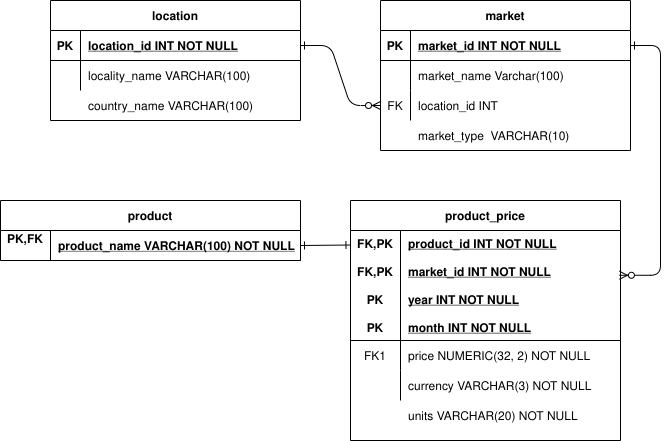

The diagram above was exported from draw.io. Its source (the exported page's mxGraphModel, read from the mxfile embedded in the PNG):
<mxGraphModel dx="782" dy="406" grid="1" gridSize="10" guides="1" tooltips="1" connect="1" arrows="1" fold="1" page="1" pageScale="1" pageWidth="850" pageHeight="1100" math="0" shadow="0" extFonts="Permanent Marker^https://fonts.googleapis.com/css?family=Permanent+Marker">
  <root>
    <mxCell id="0" />
    <mxCell id="1" parent="0" />
    <mxCell id="C-vyLk0tnHw3VtMMgP7b-1" value="" style="edgeStyle=entityRelationEdgeStyle;endArrow=ERzeroToMany;startArrow=ERone;endFill=1;startFill=0;entryX=0;entryY=0.5;entryDx=0;entryDy=0;" parent="1" source="C-vyLk0tnHw3VtMMgP7b-24" target="C-vyLk0tnHw3VtMMgP7b-9" edge="1">
      <mxGeometry width="100" height="100" relative="1" as="geometry">
        <mxPoint x="340" y="720" as="sourcePoint" />
        <mxPoint x="440" y="620" as="targetPoint" />
      </mxGeometry>
    </mxCell>
    <mxCell id="C-vyLk0tnHw3VtMMgP7b-12" value="" style="edgeStyle=entityRelationEdgeStyle;endArrow=ERzeroToMany;startArrow=ERone;endFill=1;startFill=0;entryX=0.996;entryY=0.407;entryDx=0;entryDy=0;entryPerimeter=0;" parent="1" source="C-vyLk0tnHw3VtMMgP7b-3" target="C-vyLk0tnHw3VtMMgP7b-14" edge="1">
      <mxGeometry width="100" height="100" relative="1" as="geometry">
        <mxPoint x="400" y="180" as="sourcePoint" />
        <mxPoint x="460" y="205" as="targetPoint" />
      </mxGeometry>
    </mxCell>
    <mxCell id="C-vyLk0tnHw3VtMMgP7b-2" value="market" style="shape=table;startSize=30;container=1;collapsible=1;childLayout=tableLayout;fixedRows=1;rowLines=0;fontStyle=1;align=center;resizeLast=1;" parent="1" vertex="1">
      <mxGeometry x="450" y="120" width="250" height="150" as="geometry" />
    </mxCell>
    <mxCell id="C-vyLk0tnHw3VtMMgP7b-3" value="" style="shape=partialRectangle;collapsible=0;dropTarget=0;pointerEvents=0;fillColor=none;points=[[0,0.5],[1,0.5]];portConstraint=eastwest;top=0;left=0;right=0;bottom=1;" parent="C-vyLk0tnHw3VtMMgP7b-2" vertex="1">
      <mxGeometry y="30" width="250" height="30" as="geometry" />
    </mxCell>
    <mxCell id="C-vyLk0tnHw3VtMMgP7b-4" value="PK" style="shape=partialRectangle;overflow=hidden;connectable=0;fillColor=none;top=0;left=0;bottom=0;right=0;fontStyle=1;" parent="C-vyLk0tnHw3VtMMgP7b-3" vertex="1">
      <mxGeometry width="30" height="30" as="geometry">
        <mxRectangle width="30" height="30" as="alternateBounds" />
      </mxGeometry>
    </mxCell>
    <mxCell id="C-vyLk0tnHw3VtMMgP7b-5" value="market_id INT NOT NULL " style="shape=partialRectangle;overflow=hidden;connectable=0;fillColor=none;top=0;left=0;bottom=0;right=0;align=left;spacingLeft=6;fontStyle=5;" parent="C-vyLk0tnHw3VtMMgP7b-3" vertex="1">
      <mxGeometry x="30" width="220" height="30" as="geometry">
        <mxRectangle width="220" height="30" as="alternateBounds" />
      </mxGeometry>
    </mxCell>
    <mxCell id="C-vyLk0tnHw3VtMMgP7b-6" value="" style="shape=partialRectangle;collapsible=0;dropTarget=0;pointerEvents=0;fillColor=none;points=[[0,0.5],[1,0.5]];portConstraint=eastwest;top=0;left=0;right=0;bottom=0;" parent="C-vyLk0tnHw3VtMMgP7b-2" vertex="1">
      <mxGeometry y="60" width="250" height="30" as="geometry" />
    </mxCell>
    <mxCell id="C-vyLk0tnHw3VtMMgP7b-7" value="" style="shape=partialRectangle;overflow=hidden;connectable=0;fillColor=none;top=0;left=0;bottom=0;right=0;" parent="C-vyLk0tnHw3VtMMgP7b-6" vertex="1">
      <mxGeometry width="30" height="30" as="geometry">
        <mxRectangle width="30" height="30" as="alternateBounds" />
      </mxGeometry>
    </mxCell>
    <mxCell id="C-vyLk0tnHw3VtMMgP7b-8" value="market_name Varchar(100)" style="shape=partialRectangle;overflow=hidden;connectable=0;fillColor=none;top=0;left=0;bottom=0;right=0;align=left;spacingLeft=6;" parent="C-vyLk0tnHw3VtMMgP7b-6" vertex="1">
      <mxGeometry x="30" width="220" height="30" as="geometry">
        <mxRectangle width="220" height="30" as="alternateBounds" />
      </mxGeometry>
    </mxCell>
    <mxCell id="C-vyLk0tnHw3VtMMgP7b-9" value="" style="shape=partialRectangle;collapsible=0;dropTarget=0;pointerEvents=0;fillColor=none;points=[[0,0.5],[1,0.5]];portConstraint=eastwest;top=0;left=0;right=0;bottom=0;" parent="C-vyLk0tnHw3VtMMgP7b-2" vertex="1">
      <mxGeometry y="90" width="250" height="30" as="geometry" />
    </mxCell>
    <mxCell id="C-vyLk0tnHw3VtMMgP7b-10" value="FK" style="shape=partialRectangle;overflow=hidden;connectable=0;fillColor=none;top=0;left=0;bottom=0;right=0;" parent="C-vyLk0tnHw3VtMMgP7b-9" vertex="1">
      <mxGeometry width="30" height="30" as="geometry">
        <mxRectangle width="30" height="30" as="alternateBounds" />
      </mxGeometry>
    </mxCell>
    <mxCell id="C-vyLk0tnHw3VtMMgP7b-11" value="location_id INT " style="shape=partialRectangle;overflow=hidden;connectable=0;fillColor=none;top=0;left=0;bottom=0;right=0;align=left;spacingLeft=6;" parent="C-vyLk0tnHw3VtMMgP7b-9" vertex="1">
      <mxGeometry x="30" width="220" height="30" as="geometry">
        <mxRectangle width="220" height="30" as="alternateBounds" />
      </mxGeometry>
    </mxCell>
    <mxCell id="C-vyLk0tnHw3VtMMgP7b-13" value="product_price" style="shape=table;startSize=30;container=1;collapsible=1;childLayout=tableLayout;fixedRows=1;rowLines=0;fontStyle=1;align=center;resizeLast=1;" parent="1" vertex="1">
      <mxGeometry x="420" y="320" width="270" height="240" as="geometry" />
    </mxCell>
    <mxCell id="C-vyLk0tnHw3VtMMgP7b-14" value="" style="shape=partialRectangle;collapsible=0;dropTarget=0;pointerEvents=0;fillColor=none;points=[[0,0.5],[1,0.5]];portConstraint=eastwest;top=0;left=0;right=0;bottom=1;" parent="C-vyLk0tnHw3VtMMgP7b-13" vertex="1">
      <mxGeometry y="30" width="270" height="110" as="geometry" />
    </mxCell>
    <mxCell id="C-vyLk0tnHw3VtMMgP7b-15" value="FK,PK&#10;&#10;FK,PK&#10;&#10;PK&#10;&#10;PK" style="shape=partialRectangle;overflow=hidden;connectable=0;fillColor=none;top=0;left=0;bottom=0;right=0;fontStyle=1;" parent="C-vyLk0tnHw3VtMMgP7b-14" vertex="1">
      <mxGeometry width="50" height="110" as="geometry">
        <mxRectangle width="50" height="110" as="alternateBounds" />
      </mxGeometry>
    </mxCell>
    <mxCell id="C-vyLk0tnHw3VtMMgP7b-16" value="product_id INT NOT NULL &#10;&#10;market_id INT NOT NULL&#10;&#10;year INT NOT NULL&#10;&#10;month INT NOT NULL" style="shape=partialRectangle;overflow=hidden;connectable=0;fillColor=none;top=0;left=0;bottom=0;right=0;align=left;spacingLeft=6;fontStyle=5;" parent="C-vyLk0tnHw3VtMMgP7b-14" vertex="1">
      <mxGeometry x="50" width="220" height="110" as="geometry">
        <mxRectangle width="220" height="110" as="alternateBounds" />
      </mxGeometry>
    </mxCell>
    <mxCell id="C-vyLk0tnHw3VtMMgP7b-17" value="" style="shape=partialRectangle;collapsible=0;dropTarget=0;pointerEvents=0;fillColor=none;points=[[0,0.5],[1,0.5]];portConstraint=eastwest;top=0;left=0;right=0;bottom=0;" parent="C-vyLk0tnHw3VtMMgP7b-13" vertex="1">
      <mxGeometry y="140" width="270" height="30" as="geometry" />
    </mxCell>
    <mxCell id="C-vyLk0tnHw3VtMMgP7b-18" value="FK1" style="shape=partialRectangle;overflow=hidden;connectable=0;fillColor=none;top=0;left=0;bottom=0;right=0;" parent="C-vyLk0tnHw3VtMMgP7b-17" vertex="1">
      <mxGeometry width="50" height="30" as="geometry">
        <mxRectangle width="50" height="30" as="alternateBounds" />
      </mxGeometry>
    </mxCell>
    <mxCell id="C-vyLk0tnHw3VtMMgP7b-19" value="price NUMERIC(32, 2) NOT NULL" style="shape=partialRectangle;overflow=hidden;connectable=0;fillColor=none;top=0;left=0;bottom=0;right=0;align=left;spacingLeft=6;" parent="C-vyLk0tnHw3VtMMgP7b-17" vertex="1">
      <mxGeometry x="50" width="220" height="30" as="geometry">
        <mxRectangle width="220" height="30" as="alternateBounds" />
      </mxGeometry>
    </mxCell>
    <mxCell id="C-vyLk0tnHw3VtMMgP7b-20" value="" style="shape=partialRectangle;collapsible=0;dropTarget=0;pointerEvents=0;fillColor=none;points=[[0,0.5],[1,0.5]];portConstraint=eastwest;top=0;left=0;right=0;bottom=0;" parent="C-vyLk0tnHw3VtMMgP7b-13" vertex="1">
      <mxGeometry y="170" width="270" height="30" as="geometry" />
    </mxCell>
    <mxCell id="C-vyLk0tnHw3VtMMgP7b-21" value="" style="shape=partialRectangle;overflow=hidden;connectable=0;fillColor=none;top=0;left=0;bottom=0;right=0;" parent="C-vyLk0tnHw3VtMMgP7b-20" vertex="1">
      <mxGeometry width="50" height="30" as="geometry">
        <mxRectangle width="50" height="30" as="alternateBounds" />
      </mxGeometry>
    </mxCell>
    <mxCell id="C-vyLk0tnHw3VtMMgP7b-22" value="currency VARCHAR(3) NOT NULL" style="shape=partialRectangle;overflow=hidden;connectable=0;fillColor=none;top=0;left=0;bottom=0;right=0;align=left;spacingLeft=6;" parent="C-vyLk0tnHw3VtMMgP7b-20" vertex="1">
      <mxGeometry x="50" width="220" height="30" as="geometry">
        <mxRectangle width="220" height="30" as="alternateBounds" />
      </mxGeometry>
    </mxCell>
    <mxCell id="C-vyLk0tnHw3VtMMgP7b-23" value="location" style="shape=table;startSize=30;container=1;collapsible=1;childLayout=tableLayout;fixedRows=1;rowLines=0;fontStyle=1;align=center;resizeLast=1;" parent="1" vertex="1">
      <mxGeometry x="120" y="120" width="250" height="120" as="geometry" />
    </mxCell>
    <mxCell id="C-vyLk0tnHw3VtMMgP7b-24" value="" style="shape=partialRectangle;collapsible=0;dropTarget=0;pointerEvents=0;fillColor=none;points=[[0,0.5],[1,0.5]];portConstraint=eastwest;top=0;left=0;right=0;bottom=1;" parent="C-vyLk0tnHw3VtMMgP7b-23" vertex="1">
      <mxGeometry y="30" width="250" height="30" as="geometry" />
    </mxCell>
    <mxCell id="C-vyLk0tnHw3VtMMgP7b-25" value="PK" style="shape=partialRectangle;overflow=hidden;connectable=0;fillColor=none;top=0;left=0;bottom=0;right=0;fontStyle=1;" parent="C-vyLk0tnHw3VtMMgP7b-24" vertex="1">
      <mxGeometry width="30" height="30" as="geometry">
        <mxRectangle width="30" height="30" as="alternateBounds" />
      </mxGeometry>
    </mxCell>
    <mxCell id="C-vyLk0tnHw3VtMMgP7b-26" value="location_id INT NOT NULL" style="shape=partialRectangle;overflow=hidden;connectable=0;fillColor=none;top=0;left=0;bottom=0;right=0;align=left;spacingLeft=6;fontStyle=5;" parent="C-vyLk0tnHw3VtMMgP7b-24" vertex="1">
      <mxGeometry x="30" width="220" height="30" as="geometry">
        <mxRectangle width="220" height="30" as="alternateBounds" />
      </mxGeometry>
    </mxCell>
    <mxCell id="C-vyLk0tnHw3VtMMgP7b-27" value="" style="shape=partialRectangle;collapsible=0;dropTarget=0;pointerEvents=0;fillColor=none;points=[[0,0.5],[1,0.5]];portConstraint=eastwest;top=0;left=0;right=0;bottom=0;" parent="C-vyLk0tnHw3VtMMgP7b-23" vertex="1">
      <mxGeometry y="60" width="250" height="30" as="geometry" />
    </mxCell>
    <mxCell id="C-vyLk0tnHw3VtMMgP7b-28" value="" style="shape=partialRectangle;overflow=hidden;connectable=0;fillColor=none;top=0;left=0;bottom=0;right=0;" parent="C-vyLk0tnHw3VtMMgP7b-27" vertex="1">
      <mxGeometry width="30" height="30" as="geometry">
        <mxRectangle width="30" height="30" as="alternateBounds" />
      </mxGeometry>
    </mxCell>
    <mxCell id="C-vyLk0tnHw3VtMMgP7b-29" value="locality_name VARCHAR(100)" style="shape=partialRectangle;overflow=hidden;connectable=0;fillColor=none;top=0;left=0;bottom=0;right=0;align=left;spacingLeft=6;" parent="C-vyLk0tnHw3VtMMgP7b-27" vertex="1">
      <mxGeometry x="30" width="220" height="30" as="geometry">
        <mxRectangle width="220" height="30" as="alternateBounds" />
      </mxGeometry>
    </mxCell>
    <mxCell id="QDmlOGDdDTGIuIkOae_i-10" value="country_name VARCHAR(100)" style="shape=partialRectangle;overflow=hidden;connectable=0;fillColor=none;top=0;left=0;bottom=0;right=0;align=left;spacingLeft=6;" parent="1" vertex="1">
      <mxGeometry x="150" y="210" width="220" height="30" as="geometry">
        <mxRectangle width="220" height="30" as="alternateBounds" />
      </mxGeometry>
    </mxCell>
    <mxCell id="QDmlOGDdDTGIuIkOae_i-11" value="market_type  VARCHAR(10)" style="shape=partialRectangle;overflow=hidden;connectable=0;fillColor=none;top=0;left=0;bottom=0;right=0;align=left;spacingLeft=6;perimeterSpacing=1;" parent="1" vertex="1">
      <mxGeometry x="480" y="240" width="220" height="30" as="geometry">
        <mxRectangle width="220" height="30" as="alternateBounds" />
      </mxGeometry>
    </mxCell>
    <mxCell id="QDmlOGDdDTGIuIkOae_i-14" value="units VARCHAR(20) NOT NULL" style="shape=partialRectangle;overflow=hidden;connectable=0;fillColor=none;top=0;left=0;bottom=0;right=0;align=left;spacingLeft=6;" parent="1" vertex="1">
      <mxGeometry x="470" y="520" width="220" height="30" as="geometry">
        <mxRectangle width="220" height="30" as="alternateBounds" />
      </mxGeometry>
    </mxCell>
    <mxCell id="QKVMeTEPGjNHXqlJkqNl-1" value="product" style="shape=table;startSize=30;container=1;collapsible=1;childLayout=tableLayout;fixedRows=1;rowLines=0;fontStyle=1;align=center;resizeLast=1;" parent="1" vertex="1">
      <mxGeometry x="70" y="320" width="300" height="60" as="geometry" />
    </mxCell>
    <mxCell id="QKVMeTEPGjNHXqlJkqNl-2" value="" style="shape=partialRectangle;collapsible=0;dropTarget=0;pointerEvents=0;fillColor=none;points=[[0,0.5],[1,0.5]];portConstraint=eastwest;top=0;left=0;right=0;bottom=1;" parent="QKVMeTEPGjNHXqlJkqNl-1" vertex="1">
      <mxGeometry y="30" width="300" height="30" as="geometry" />
    </mxCell>
    <mxCell id="QKVMeTEPGjNHXqlJkqNl-3" value="PK,FK&#10;" style="shape=partialRectangle;overflow=hidden;connectable=0;fillColor=none;top=0;left=0;bottom=0;right=0;fontStyle=1;" parent="QKVMeTEPGjNHXqlJkqNl-2" vertex="1">
      <mxGeometry width="50" height="30" as="geometry">
        <mxRectangle width="50" height="30" as="alternateBounds" />
      </mxGeometry>
    </mxCell>
    <mxCell id="QKVMeTEPGjNHXqlJkqNl-4" value="product_name VARCHAR(100) NOT NULL" style="shape=partialRectangle;overflow=hidden;connectable=0;fillColor=none;top=0;left=0;bottom=0;right=0;align=left;spacingLeft=6;fontStyle=5;" parent="QKVMeTEPGjNHXqlJkqNl-2" vertex="1">
      <mxGeometry x="50" width="250" height="30" as="geometry">
        <mxRectangle width="250" height="30" as="alternateBounds" />
      </mxGeometry>
    </mxCell>
    <mxCell id="QKVMeTEPGjNHXqlJkqNl-12" value="" style="rounded=0;orthogonalLoop=1;jettySize=auto;html=1;entryX=1;entryY=0.5;entryDx=0;entryDy=0;exitX=-0.002;exitY=0.132;exitDx=0;exitDy=0;exitPerimeter=0;endArrow=ERone;endFill=0;startArrow=ERone;startFill=0;" parent="1" source="C-vyLk0tnHw3VtMMgP7b-14" target="QKVMeTEPGjNHXqlJkqNl-2" edge="1">
      <mxGeometry relative="1" as="geometry" />
    </mxCell>
    <mxCell id="QKVMeTEPGjNHXqlJkqNl-13" value="" style="shape=partialRectangle;overflow=hidden;connectable=0;fillColor=none;top=0;left=0;bottom=0;right=0;" parent="1" vertex="1">
      <mxGeometry x="420" y="520" width="50" height="30" as="geometry">
        <mxRectangle width="50" height="30" as="alternateBounds" />
      </mxGeometry>
    </mxCell>
  </root>
</mxGraphModel>